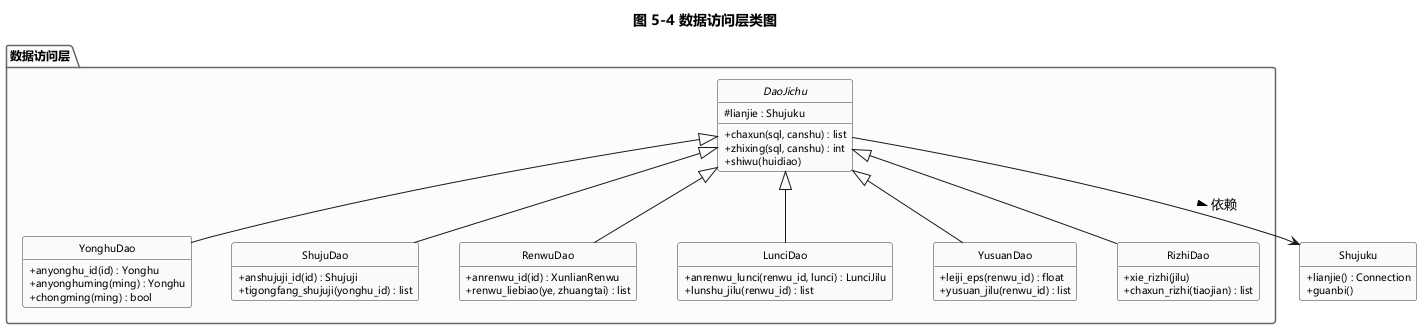

The diagram above was rendered by PlantUML. Its source (embedded in the PNG):
@startuml
skinparam shadowing false
skinparam defaultFontName Microsoft YaHei
skinparam classAttributeIconSize 0
skinparam nodesep 40
skinparam ranksep 45
skinparam class {
  BackgroundColor #FAFAFA
  BorderColor #333333
  FontSize 12
  AttributeFontSize 10
  HeaderFontSize 12
}
skinparam package {
  BorderColor #666666
  BackgroundColor #FCFCFC
  FontSize 12
}
hide circle
hide empty members

title 图 5-4 数据访问层类图

package "数据访问层" {
  abstract class DaoJichu {
    # lianjie : Shujuku
    + chaxun(sql, canshu) : list
    + zhixing(sql, canshu) : int
    + shiwu(huidiao)
  }

  class YonghuDao {
    + anyonghu_id(id) : Yonghu
    + anyonghuming(ming) : Yonghu
    + chongming(ming) : bool
  }

  class ShujuDao {
    + anshujuji_id(id) : Shujuji
    + tigongfang_shujuji(yonghu_id) : list
  }

  class RenwuDao {
    + anrenwu_id(id) : XunlianRenwu
    + renwu_liebiao(ye, zhuangtai) : list
  }

  class LunciDao {
    + anrenwu_lunci(renwu_id, lunci) : LunciJilu
    + lunshu_jilu(renwu_id) : list
  }

  class YusuanDao {
    + leiji_eps(renwu_id) : float
    + yusuan_jilu(renwu_id) : list
  }

  class RizhiDao {
    + xie_rizhi(jilu)
    + chaxun_rizhi(tiaojian) : list
  }
}

class Shujuku {
  + lianjie() : Connection
  + guanbi()
}

DaoJichu <|-- YonghuDao
DaoJichu <|-- ShujuDao
DaoJichu <|-- RenwuDao
DaoJichu <|-- LunciDao
DaoJichu <|-- YusuanDao
DaoJichu <|-- RizhiDao
DaoJichu --> Shujuku : 依赖 >

@enduml